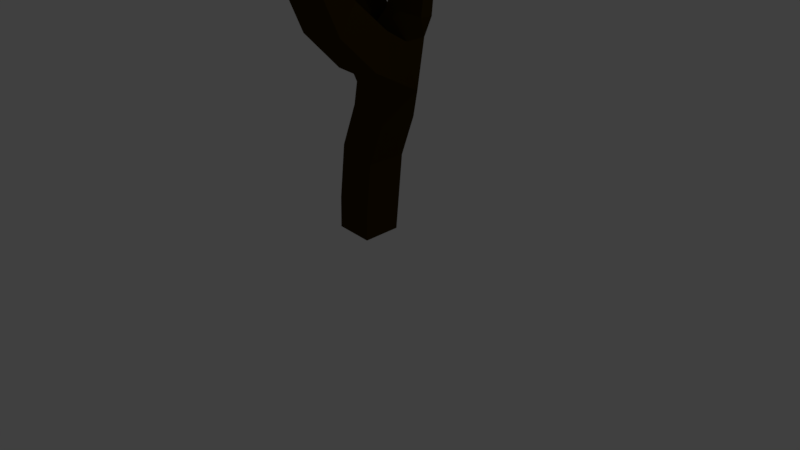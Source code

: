 # Source: Tree1.blend  (saved by Blender 2.78.0; exported with 4.5.12 LTS)
import bpy
from mathutils import Matrix  # noqa: F401  (used for matrix-valued properties, if any)

bpy.ops.wm.read_factory_settings(use_empty=True)
scene = bpy.context.scene
scene.name = 'Scene'

# ---- collections
col_collection_1 = bpy.data.collections.new('Collection 1'); scene.collection.children.link(col_collection_1)

# ---- materials (node trees are filled in below, after node groups)
mat_material_002 = bpy.data.materials.new('Material.002')
mat_material_002.alpha_threshold = 0.0
mat_material_002.use_transparent_shadow = False
mat_material_002.diffuse_color = (0.1249, 0.3185, 0.0, 1.0)
mat_material_002.roughness = 0.5
mat_material_002.specular_intensity = 0.0
mat_material = bpy.data.materials.new('Material')
mat_material.alpha_threshold = 0.0
mat_material.use_transparent_shadow = False
mat_material.diffuse_color = (0.04445, 0.02545, 0.0, 1.0)
mat_material.roughness = 0.5
mat_material.specular_intensity = 0.3489
mat_material.line_color = (0.0, 0.0, 0.0, 1.0)
mat_material_001 = bpy.data.materials.new('Material.001')
mat_material_001.alpha_threshold = 0.0
mat_material_001.use_transparent_shadow = False
mat_material_001.diffuse_color = (0.1062, 0.2668, 0.001884, 1.0)
mat_material_001.roughness = 0.5
mat_material_001.specular_intensity = 0.0
mat_material_006 = bpy.data.materials.new('Material.006')
mat_material_006.alpha_threshold = 0.0
mat_material_006.use_transparent_shadow = False
mat_material_006.diffuse_color = (0.02466, 0.3506, 0.0, 1.0)
mat_material_006.roughness = 0.5
mat_material_006.specular_intensity = 0.0
mat_material_009 = bpy.data.materials.new('Material.009')
mat_material_009.alpha_threshold = 0.0
mat_material_009.use_transparent_shadow = False
mat_material_009.diffuse_color = (0.07015, 0.2529, 0.0, 1.0)
mat_material_009.roughness = 0.5
mat_material_009.specular_intensity = 0.0
mat_material_004 = bpy.data.materials.new('Material.004')
mat_material_004.alpha_threshold = 0.0
mat_material_004.use_transparent_shadow = False
mat_material_004.diffuse_color = (0.006419, 0.1679, 0.0, 1.0)
mat_material_004.roughness = 0.5
mat_material_003 = bpy.data.materials.new('Material.003')
mat_material_003.alpha_threshold = 0.0
mat_material_003.use_transparent_shadow = False
mat_material_003.diffuse_color = (0.00404, 0.2598, 0.0, 1.0)
mat_material_003.roughness = 0.5
mat_material_003.specular_intensity = 0.0
mat_savannah1 = bpy.data.materials.new('Savannah1')
mat_savannah1.alpha_threshold = 0.0
mat_savannah1.use_transparent_shadow = False
mat_savannah1.diffuse_color = (0.0, 0.2266, 0.004035, 1.0)
mat_savannah1.roughness = 0.5
mat_savannah1.specular_intensity = 0.0
mat_material_005 = bpy.data.materials.new('Material.005')
mat_material_005.alpha_threshold = 0.0
mat_material_005.use_transparent_shadow = False
mat_material_005.diffuse_color = (0.0, 0.3185, 0.005528, 1.0)
mat_material_005.roughness = 0.5
mat_material_005.specular_intensity = 0.0
mat_material_007 = bpy.data.materials.new('Material.007')
mat_material_007.alpha_threshold = 0.0
mat_material_007.use_transparent_shadow = False
mat_material_007.diffuse_color = (0.0, 0.233, 0.0054, 1.0)
mat_material_007.roughness = 0.5
mat_material_007.specular_intensity = 0.0
mat_material_008 = bpy.data.materials.new('Material.008')
mat_material_008.alpha_threshold = 0.0
mat_material_008.use_transparent_shadow = False
mat_material_008.diffuse_color = (0.0, 0.5173, 0.002135, 1.0)
mat_material_008.roughness = 0.5
mat_material_008.specular_intensity = 0.0
mat_material_010 = bpy.data.materials.new('Material.010')
mat_material_010.alpha_threshold = 0.0
mat_material_010.use_transparent_shadow = False
mat_material_010.diffuse_color = (0.252, 0.2668, 0.0078, 1.0)
mat_material_010.roughness = 0.5
mat_material_010.specular_intensity = 0.0

# ---- material node trees

# ---- world
world_world = bpy.data.worlds.new('World'); scene.world = world_world
world_world.color = (0.05088, 0.05088, 0.05088)
world_world.use_sun_shadow = False
world_world.sun_shadow_jitter_overblur = 0.0
world_world.cycles.sampling_method = 'MANUAL'

# ---- cameras
cam_camera = bpy.data.cameras.new('Camera')
cam_camera.clip_end = 100.0
cam_camera.lens = 35.0
cam_camera.sensor_width = 32.0
cam_camera.sensor_height = 18.0
cam_camera.ortho_scale = 7.314
cam_camera.dof.focus_distance = 0.0
cam_camera.dof.aperture_fstop = 128.0

# ---- lights
light_lamp = bpy.data.lights.new('Lamp', 'POINT')
light_lamp.transmission_factor = 0.0
light_lamp.cutoff_distance = 30.0
light_lamp.energy = 100.0
light_lamp.shadow_buffer_clip_start = 1.001
light_lamp.shadow_soft_size = 0.1
light_lamp.shadow_maximum_resolution = 0.006
light_lamp.use_absolute_resolution = True
light_lamp_001 = bpy.data.lights.new('Lamp.001', 'POINT')
light_lamp_001.transmission_factor = 0.0
light_lamp_001.cutoff_distance = 30.0
light_lamp_001.energy = 100.0
light_lamp_001.shadow_buffer_clip_start = 1.001
light_lamp_001.shadow_soft_size = 0.1
light_lamp_001.shadow_maximum_resolution = 0.006
light_lamp_001.use_absolute_resolution = True
light_lamp_002 = bpy.data.lights.new('Lamp.002', 'POINT')
light_lamp_002.transmission_factor = 0.0
light_lamp_002.cutoff_distance = 30.0
light_lamp_002.energy = 100.0
light_lamp_002.shadow_buffer_clip_start = 1.001
light_lamp_002.shadow_soft_size = 0.1
light_lamp_002.shadow_maximum_resolution = 0.006
light_lamp_002.use_absolute_resolution = True

# ---- meshes
me_icosphere = bpy.data.meshes.new('Icosphere')
me_icosphere.from_pydata([(-0.4987, -0.6955, -0.5518), (-0.919, 0.1716, -0.3276), (0.003461, 0.7958, 0.00239), (0.7168, 0.5261, -0.4394), (0.3831, 0.6919, 0.06859), (0.1772, 0.2634, 0.7345), (0.2537, -0.7809, -0.5074), (0.8285, -0.09916, -0.5812), (0.2395, 0.3454, -0.8722), (-0.2393, -0.3566, -0.8773), (-0.65, 0.4909, -0.4873), (0.8197, -0.4482, -0.3804), (0.7927, 0.3411, 0.1934), (-0.8132, -0.3624, -0.02073), (-0.008803, -0.9335, 0.131), (-0.3696, 0.7171, 0.1762), (0.3774, -0.2319, 0.6785), (-0.388, -0.2992, 0.8097), (-0.4814, 0.3682, 0.6121)], [], [(0, 6, 14), (1, 0, 13), (2, 10, 15), (3, 2, 4), (3, 4, 12), (4, 15, 5), (16, 12, 5), (12, 4, 5), (5, 15, 18), (18, 17, 5), (17, 16, 5), (17, 14, 16), (2, 15, 4), (1, 17, 18), (1, 13, 17), (14, 11, 16), (15, 1, 18), (15, 10, 1), (13, 14, 17), (13, 0, 14), (6, 11, 14), (11, 12, 16), (11, 7, 12), (7, 3, 12), (8, 2, 3), (8, 10, 2), (8, 9, 10), (9, 1, 10), (9, 0, 1), (7, 8, 3), (7, 9, 8), (9, 6, 0), (9, 7, 6), (7, 11, 6)])
me_icosphere.materials.append(mat_material_002)
me_icosphere.use_remesh_preserve_volume = False
me_icosphere.use_remesh_preserve_attributes = False
me_icosphere.use_mirror_vertex_groups = False
me_icosphere.update()
me_cube = bpy.data.meshes.new('Cube')
me_cube.from_pydata([(0.5336, -0.2553, 1.913), (0.07167, -0.2464, 2.084), (0.09334, 0.2445, 2.118), (0.8054, 0.258, 3.148), (0.6626, -0.2772, 3.299), (1.421, 0.4118, 5.824), (1.277, -1.623, 3.72), (0.9092, -1.756, 3.729), (0.8942, -1.657, 4.369), (1.17, -1.811, 4.829), (1.027, -0.4676, 4.133), (0.7994, -0.3332, 4.031), (0.836, -0.4063, 4.301), (1.021, -0.3901, 4.301), (0.706, 1.24, 4.276), (0.1547, -0.4141, 3.085), (0.3535, 0.01626, 3.274), (0.4617, -0.3275, 3.254), (-0.3221, -0.7562, 4.682), (-0.3082, -0.6246, 4.663), (-0.2369, -0.6268, 4.751), (-0.1906, -0.7184, 4.711), (1.047, 0.2269, 3.996), (1.04, 0.2677, 4.343), (0.7492, 0.2621, 4.341), (0.9873, -0.7204, 2.748), (0.5582, -0.8557, 2.744), (0.4842, -0.6339, 3.128), (0.9133, -0.4986, 3.133), (1.135, 0.1828, 4.323), (1.2, -0.1168, 4.332), (0.9174, -0.1751, 4.437), (0.852, 0.1245, 4.427), (0.7258, 1.497, 5.238), (0.4386, 2.437, 5.401), (0.5138, 1.347, 5.45), (0.6064, 1.768, 5.436), (1.176, -2.243, 5.548), (1.049, -2.459, 5.383), (0.9825, -2.12, 5.587), (0.8497, -1.868, 5.287), (1.075, -1.878, 5.282), (1.075, -1.988, 5.479), (1.05, -2.743, 5.179), (0.814, -2.513, 5.378), (1.053, -2.684, 5.403), (-0.1705, -0.3271, 3.939), (-0.02795, -0.3505, 4.286), (1.351, 0.133, 5.974), (0.2518, 0.2453, 0.3805), (0.2561, -0.2549, 0.3782), (-0.2436, -0.2455, 0.3924), (-0.2342, 0.2544, 0.3924), (-0.1322, 0.2526, 1.527), (1.761, 0.665, 5.889), (1.747, 0.6476, 5.973), (1.688, 0.7093, 5.967), (0.9984, -1.951, 4.177), (1.242, -1.538, 4.381), (1.581, -1.855, 6.61), (1.582, -1.854, 6.667), (1.548, -1.809, 6.667), (0.9261, -3.806, 5.702), (0.9247, -3.747, 5.81), (1.053, -3.74, 5.804), (1.1, -1.098, 5.679), (1.101, -1.123, 5.773), (1.005, -1.112, 5.772), (1.184, 1.483, 5.328), (1.188, 1.483, 5.363), (1.188, 1.518, 5.363), (0.9174, -0.6649, 4.281), (0.915, -0.6365, 4.344), (0.9838, -0.6304, 4.344), (1.07, 2.628, 5.508), (1.059, 2.627, 5.552), (1.045, 2.675, 5.552), (0.07182, -0.2175, 3.846), (0.1499, -0.44, 3.817), (-0.3614, -0.7024, 4.707), (-0.3274, -0.7116, 4.767), (-0.2959, -0.7667, 4.74), (1.018, 0.6961, 4.489), (0.7378, 0.6783, 4.482), (0.737, -1.432, 3.241), (1.039, -1.02, 3.532), (0.9752, 0.18, 4.807), (-0.03035, 2.473, 5.396), (-0.01922, 2.474, 5.473), (-0.01525, 2.398, 5.465), (0.5461, 2.952, 5.397), (0.546, 2.939, 5.475), (0.4687, 2.932, 5.474), (0.4095, 1.279, 5.368), (0.37, 1.353, 5.375), (0.3779, 1.359, 5.462), (0.4122, 1.282, 5.455), (0.5532, 1.876, 5.481), (0.5574, 1.868, 5.514), (0.5254, 1.856, 5.515), (1.115, -2.394, 5.967), (1.061, -2.166, 5.961), (1.367, -2.656, 6.542), (1.372, -2.665, 6.609), (1.43, -2.631, 6.609), (1.073, -1.571, 5.494), (0.6804, -2.054, 6.721), (0.6878, -2.055, 6.79), (0.6802, -2.123, 6.788), (1.032, -3.121, 5.516), (-0.2245, -0.5082, 4.528), (-0.09134, -0.4765, 4.599), (-0.03528, -0.6, 4.549), (1.178, 0.0249, 5.966), (1.202, 0.06466, 6.049), (1.285, 0.01692, 6.048), (0.354, 0.2435, 1.409), (0.2665, -0.2551, 0.7449), (-0.2316, -0.2457, 0.7996), (-0.2225, 0.2542, 0.7953), (0.5558, 0.2356, 1.947), (0.3438, -0.2566, 1.406), (-0.1412, -0.2476, 1.529), (0.6785, 0.1752, 2.297), (0.6436, -0.3074, 2.227), (0.1838, -0.2981, 2.393), (0.2187, 0.1844, 2.462), (0.7251, 0.2279, 2.908), (0.8839, -0.1968, 2.964), (0.4933, -0.3598, 3.039), (0.4345, 0.06011, 3.057), (1.001, -0.09907, 3.218), (0.4844, 0.07019, 3.332), (0.9177, 0.2021, 3.78), (1.066, -0.09005, 3.745), (0.7813, -0.2412, 3.815), (0.6312, 0.05014, 3.837), (1.342, -0.05939, 4.75), (1.052, -0.1195, 4.849), (1.432, 0.3679, 5.627), (1.463, 0.2625, 5.655), (1.35, 0.2281, 5.668), (1.322, 0.3432, 5.654), (1.444, 0.4388, 5.734), (1.516, 0.3774, 5.734), (1.697, 0.727, 5.891), (1.467, 0.3187, 5.812), (0.6458, -1.152, 3.533), (1.353, -1.861, 4.239), (0.8018, -1.446, 3.943), (1.169, -1.31, 3.93), (1.202, -2.231, 4.955), (0.9113, -2.297, 4.878), (0.8137, -2.013, 4.99), (1.095, -1.984, 5.134), (1.174, -2.116, 6.588), (1.199, -2.202, 6.575), (1.398, -1.922, 6.615), (1.397, -1.923, 6.677), (1.546, -1.811, 6.61), (1.438, -1.97, 6.615), (1.437, -1.971, 6.677), (1.052, -3.802, 5.691), (0.8702, -3.126, 5.52), (0.8687, -3.187, 5.37), (1.0, -1.088, 5.684), (1.074, -1.635, 5.632), (0.9159, -1.649, 5.629), (0.777, 1.565, 5.305), (0.769, 1.485, 5.305), (0.705, 1.482, 5.394), (0.7338, 1.579, 5.4), (1.019, 1.531, 5.332), (1.013, 1.47, 5.332), (1.016, 1.47, 5.393), (1.017, 1.531, 5.393), (1.184, 1.518, 5.328), (1.038, -0.2994, 4.026), (0.8231, -0.2036, 4.246), (1.029, -0.1994, 4.239), (0.9862, -0.6588, 4.281), (1.02, 0.7602, 4.215), (0.9515, 1.274, 4.285), (0.9501, 1.219, 4.526), (0.7044, 1.189, 4.519), (0.6587, 1.593, 4.405), (0.8829, 1.556, 4.627), (0.6609, 1.522, 4.618), (0.5958, 1.923, 4.612), (0.8347, 1.804, 4.497), (0.8118, 1.859, 4.768), (0.647, 1.803, 4.773), (0.5471, 2.179, 4.826), (0.7013, 2.222, 4.829), (0.7326, 2.104, 4.933), (0.5764, 2.064, 4.934), (0.4832, 2.466, 5.212), (0.5937, 2.497, 5.214), (0.616, 2.412, 5.288), (0.5054, 2.381, 5.286), (0.6489, 2.482, 5.315), (0.5815, 2.569, 5.401), (1.052, 2.682, 5.507), (0.6134, 2.472, 5.406), (0.8774, 2.56, 5.508), (0.8385, 2.631, 5.503), (0.2708, -0.4109, 2.841), (0.1583, -0.009027, 2.841), (-0.06191, -0.5025, 3.73), (0.04015, -0.07347, 3.12), (0.7519, 0.2188, 3.999), (1.057, 0.1253, 4.196), (0.7686, 0.09601, 4.249), (0.7396, 0.743, 4.208), (0.896, -0.4212, 2.595), (0.4534, -0.5701, 2.595), (1.129, -1.297, 3.234), (1.131, -0.1298, 4.146), (1.264, 0.24, 4.706), (0.789, 1.576, 4.73), (0.8406, 1.741, 4.778), (0.6209, 1.623, 4.763), (0.6666, 1.735, 4.931), (0.6306, 1.525, 5.238), (0.6595, 1.617, 5.264), (0.7535, 1.588, 5.26), (0.4228, 2.435, 5.297), (0.411, 2.536, 5.297), (0.466, 2.552, 5.394), (-0.02249, 2.395, 5.397), (0.4723, 2.591, 5.299), (0.5877, 2.57, 5.286), (0.4743, 2.955, 5.392), (0.6535, 1.453, 5.314), (0.5023, 1.338, 5.363), (0.6003, 1.523, 5.314), (0.6225, 1.545, 5.401), (0.6114, 1.598, 5.343), (0.6825, 1.632, 5.343), (0.5514, 1.742, 5.436), (0.6173, 1.745, 5.492), (0.562, 1.721, 5.493), (0.5212, 1.864, 5.482), (1.131, -2.179, 5.397), (0.8112, -2.304, 5.428), (0.9527, -2.082, 5.428), (1.201, -2.254, 5.946), (1.192, -2.188, 6.55), (0.9639, -2.313, 5.935), (1.123, -2.148, 6.54), (1.12, -2.223, 6.657), (1.199, -2.197, 6.652), (1.15, -2.256, 6.573), (1.335, -2.468, 6.57), (1.276, -2.501, 6.57), (1.279, -2.507, 6.638), (1.338, -2.474, 6.638), (1.425, -2.622, 6.542), (0.832, -2.007, 5.189), (0.8311, -2.135, 5.415), (0.9217, -1.558, 5.501), (1.086, -2.209, 6.582), (1.088, -2.139, 6.601), (1.133, -2.142, 6.659), (0.663, -2.119, 6.722), (1.077, -2.528, 5.123), (0.8149, -2.514, 5.123), (1.03, -3.181, 5.366), (0.8192, -2.749, 5.184), (-0.1771, -0.6448, 4.491), (1.409, 0.2297, 5.754), (1.327, 0.279, 5.754), (1.359, 0.3319, 5.827), (1.322, 0.08539, 5.896), (1.261, -0.02289, 5.965), (1.24, 0.1342, 5.896), (1.268, 0.1814, 5.975), (1.057, 0.1253, 4.196), (1.131, -0.1298, 4.146), (0.8231, -0.2036, 4.246), (0.7686, 0.09601, 4.249), (0.8311, -2.135, 5.415), (1.131, -2.179, 5.397), (0.832, -2.007, 5.189)], [], [(56, 145, 5), (123, 214, 124), (55, 5, 146), (130, 126, 207), (54, 146, 144), (217, 211, 179), (22, 134, 133), (210, 136, 212), (135, 11, 136), (141, 270, 271), (190, 191, 220), (143, 139, 142), (44, 244, 266), (245, 258, 259), (141, 142, 138), (218, 86, 142), (244, 44, 38), (134, 135, 131), (132, 4, 135), (245, 259, 244), (1, 2, 122), (34, 226, 199), (188, 221, 191), (223, 233, 235), (121, 116, 120), (196, 227, 230), (116, 119, 53), (203, 198, 200), (117, 49, 116), (49, 52, 119), (236, 237, 235), (171, 168, 225), (258, 283, 153), (154, 282, 245), (249, 262, 155), (179, 279, 178), (178, 280, 212), (212, 277, 211), (211, 278, 179), (245, 281, 258), (144, 146, 140), (170, 233, 169), (146, 5, 272), (228, 230, 227), (251, 263, 250), (250, 261, 252), (262, 263, 155), (261, 262, 249), (7, 147, 84), (216, 85, 150), (7, 216, 6), (149, 150, 147), (57, 149, 7), (58, 148, 150), (152, 8, 57), (148, 58, 9), (151, 152, 148), (159, 160, 157), (161, 160, 59), (61, 161, 60), (267, 109, 64), (162, 164, 267), (63, 64, 163), (63, 164, 62), (166, 105, 65), (167, 166, 66), (165, 167, 67), (10, 11, 177), (184, 213, 83), (183, 181, 182), (203, 200, 74), (205, 203, 204), (76, 202, 205), (209, 15, 208), (77, 209, 46), (21, 269, 112), (18, 19, 269), (81, 18, 21), (210, 212, 24), (33, 221, 219), (225, 222, 224), (34, 228, 88), (89, 229, 34), (92, 230, 228), (232, 90, 230), (234, 235, 233), (35, 236, 95), (96, 234, 35), (93, 94, 234), (240, 36, 97), (97, 239, 242), (37, 38, 243), (100, 248, 38), (252, 248, 100), (246, 101, 249), (252, 246, 247), (249, 248, 261), (156, 251, 256), (255, 252, 254), (167, 42, 166), (44, 266, 268), (43, 45, 109), (267, 268, 43), (163, 268, 164), (208, 78, 112), (269, 46, 208), (111, 112, 47), (275, 273, 274), (114, 115, 276), (56, 5, 55), (54, 55, 146), (145, 143, 5), (137, 140, 141, 138), (139, 218, 142), (218, 139, 140, 137), (3, 132, 136, 133), (138, 142, 86), (3, 133, 134, 131), (135, 136, 132), (130, 132, 3, 127), (131, 135, 4), (130, 129, 4, 132), (128, 131, 4, 129), (127, 3, 131, 128), (2, 126, 123, 120), (1, 125, 126, 2), (1, 0, 124, 125), (0, 120, 123, 124), (121, 0, 1, 122), (116, 53, 2, 120), (0, 121, 120), (217, 134, 22, 211), (118, 122, 53, 119), (122, 2, 53), (118, 117, 121, 122), (51, 118, 119, 52), (116, 121, 117), (119, 116, 49), (51, 50, 117, 118), (274, 115, 114, 113), (49, 117, 50), (265, 151, 243, 38), (264, 108, 107, 106), (102, 257, 104, 103), (242, 99, 98, 97), (94, 93, 96, 95), (232, 92, 91, 90), (136, 11, 178, 212), (229, 89, 88, 87), (18, 81, 80, 79), (74, 202, 76, 75), (180, 73, 72, 71), (176, 70, 69, 68), (165, 67, 66, 65), (162, 64, 63, 62), (159, 61, 60, 59), (266, 244, 153, 152), (258, 281, 283), (215, 125, 124, 214), (125, 206, 207, 126), (153, 283, 154), (126, 130, 127, 123), (179, 278, 279), (178, 279, 280), (212, 280, 277), (123, 127, 128, 214), (51, 52, 49, 50), (211, 277, 278), (215, 129, 206, 125), (265, 266, 152, 151), (135, 134, 177, 11), (185, 188, 189), (245, 282, 281), (221, 188, 185, 187), (243, 151, 154, 245), (145, 56, 55, 54), (189, 190, 220), (133, 136, 210, 22), (244, 259, 258, 153), (177, 134, 217, 179), (220, 219, 186, 189), (219, 221, 187, 186), (199, 198, 203, 34), (201, 228, 34, 203), (272, 5, 143, 142), (230, 231, 197, 196), (139, 143, 144, 140), (197, 231, 200, 198), (171, 236, 170), (171, 225, 238), (196, 199, 226, 227), (271, 272, 142, 141), (235, 237, 224, 223), (233, 223, 33, 169), (270, 141, 140, 146), (33, 225, 168, 169), (224, 237, 238, 225), (155, 156, 247, 249), (7, 6, 148, 57), (156, 252, 247), (7, 84, 216), (147, 150, 85), (149, 147, 7), (150, 6, 216), (150, 149, 8, 58), (148, 6, 150), (8, 149, 57), (9, 8, 153, 154), (148, 152, 57), (9, 58, 8), (152, 153, 8), (9, 154, 151, 148), (155, 157, 160, 156), (251, 156, 160, 161), (263, 251, 161, 158), (263, 158, 157, 155), (157, 158, 61, 159), (61, 158, 161), (105, 260, 165, 65), (59, 160, 159), (60, 161, 59), (163, 64, 109), (64, 162, 267), (164, 63, 163), (162, 62, 164), (168, 172, 173, 169), (167, 165, 260), (65, 66, 166), (66, 67, 167), (170, 169, 173, 174), (170, 174, 175, 171), (171, 175, 172, 168), (173, 172, 176, 68), (174, 173, 68, 69), (174, 69, 70, 175), (172, 175, 70, 176), (178, 12, 13, 179), (12, 178, 11), (179, 13, 10, 177), (10, 180, 71, 11), (11, 71, 72, 12), (13, 12, 72, 73), (10, 13, 73, 180), (83, 82, 183, 184), (183, 82, 181), (181, 213, 14, 182), (182, 14, 185, 189), (184, 14, 213), (182, 189, 186, 183), (183, 186, 187, 184), (14, 184, 187, 185), (188, 192, 193, 189), (190, 189, 193, 194), (191, 190, 194, 195), (188, 191, 195, 192), (193, 192, 196, 197), (193, 197, 198, 194), (194, 198, 199, 195), (192, 195, 199, 196), (231, 202, 74, 200), (231, 201, 205, 202), (205, 201, 203), (204, 75, 76, 205), (204, 203, 74), (75, 204, 74), (207, 206, 15, 209), (130, 207, 209, 16), (130, 16, 17, 129), (129, 17, 15, 206), (17, 16, 77, 78), (209, 77, 16), (17, 78, 208, 15), (110, 19, 20, 111), (208, 46, 209), (19, 110, 269), (112, 111, 20, 21), (19, 79, 80, 20), (18, 269, 21), (79, 19, 18), (21, 20, 80, 81), (212, 211, 23, 24), (22, 23, 211), (210, 213, 181, 22), (22, 181, 82, 23), (24, 23, 82, 83), (210, 24, 83, 213), (214, 25, 26, 215), (215, 26, 27, 129), (129, 27, 28, 128), (214, 128, 28, 25), (26, 25, 216, 84), (27, 26, 84, 147), (27, 147, 85, 28), (28, 85, 216, 25), (277, 29, 30, 278), (278, 30, 31, 279), (280, 279, 31, 32), (277, 280, 32, 29), (29, 218, 137, 30), (31, 30, 137, 138), (32, 31, 138, 86), (32, 86, 218, 29), (220, 191, 222, 225), (222, 191, 221), (219, 220, 225, 33), (221, 223, 224, 222), (33, 223, 221), (227, 226, 229, 87), (228, 227, 87, 88), (231, 90, 91, 201), (34, 229, 226), (88, 89, 34), (90, 231, 230), (228, 201, 91, 92), (170, 35, 234, 233), (92, 232, 230), (236, 35, 170), (235, 94, 95, 236), (234, 94, 235), (238, 237, 239, 36), (96, 35, 95), (93, 234, 96), (238, 36, 240, 171), (171, 240, 241, 236), (237, 236, 241, 239), (240, 98, 99, 241), (239, 97, 36), (98, 240, 97), (239, 241, 99, 242), (244, 248, 39, 245), (38, 248, 244), (243, 245, 39, 37), (37, 246, 100, 38), (39, 101, 246, 37), (248, 101, 39), (251, 250, 255, 256), (252, 100, 246), (248, 249, 101), (247, 246, 249), (261, 248, 252), (252, 255, 250), (156, 253, 254, 252), (253, 257, 102, 254), (253, 156, 256), (255, 254, 102, 103), (256, 255, 103, 104), (256, 104, 257, 253), (283, 40, 41, 154), (282, 154, 41, 42), (281, 282, 42, 167), (281, 167, 40, 283), (41, 40, 260, 105), (41, 105, 166, 42), (262, 261, 264, 106), (167, 260, 40), (263, 262, 106, 107), (263, 107, 108, 250), (250, 108, 264, 261), (266, 265, 43, 268), (143, 145, 54, 144), (265, 38, 45, 43), (44, 45, 38), (45, 44, 163, 109), (268, 163, 44), (78, 77, 47, 112), (109, 267, 43), (267, 164, 268), (46, 47, 77), (47, 46, 110, 111), (112, 269, 208), (110, 46, 269), (270, 273, 275, 271), (271, 275, 276, 272), (272, 276, 48, 146), (146, 48, 273, 270), (273, 48, 115, 274), (276, 115, 48), (275, 113, 114, 276), (113, 275, 274)])
me_cube.materials.append(mat_material)
me_cube.use_remesh_preserve_volume = False
me_cube.use_remesh_preserve_attributes = False
me_cube.use_mirror_vertex_groups = False
me_cube.update()
me_icosphere_001 = bpy.data.meshes.new('Icosphere.001')
me_icosphere_001.from_pydata([(-0.4987, -0.6955, -0.5518), (-0.919, 0.1716, -0.3276), (0.003461, 0.7958, 0.00239), (0.7168, 0.5261, -0.4394), (0.3831, 0.6919, 0.06859), (0.1772, 0.2634, 0.7345), (0.2537, -0.7809, -0.5074), (0.8285, -0.09916, -0.5812), (0.2395, 0.3454, -0.8722), (-0.2393, -0.3566, -0.8773), (-0.65, 0.4909, -0.4873), (0.8197, -0.4482, -0.3804), (0.7927, 0.3411, 0.1934), (-0.8132, -0.3624, -0.02073), (-0.008803, -0.9335, 0.131), (-0.3696, 0.7171, 0.1762), (0.3774, -0.2319, 0.6785), (-0.388, -0.2992, 0.8097), (-0.4814, 0.3682, 0.6121)], [], [(0, 6, 14), (1, 0, 13), (2, 10, 15), (3, 2, 4), (3, 4, 12), (4, 15, 5), (16, 12, 5), (12, 4, 5), (5, 15, 18), (18, 17, 5), (17, 16, 5), (17, 14, 16), (2, 15, 4), (1, 17, 18), (1, 13, 17), (14, 11, 16), (15, 1, 18), (15, 10, 1), (13, 14, 17), (13, 0, 14), (6, 11, 14), (11, 12, 16), (11, 7, 12), (7, 3, 12), (8, 2, 3), (8, 10, 2), (8, 9, 10), (9, 1, 10), (9, 0, 1), (7, 8, 3), (7, 9, 8), (9, 6, 0), (9, 7, 6), (7, 11, 6)])
me_icosphere_001.materials.append(mat_material_001)
me_icosphere_001.use_remesh_preserve_volume = False
me_icosphere_001.use_remesh_preserve_attributes = False
me_icosphere_001.use_mirror_vertex_groups = False
me_icosphere_001.update()
me_icosphere_002 = bpy.data.meshes.new('Icosphere.002')
me_icosphere_002.from_pydata([(-0.4987, -0.6955, -0.5518), (-0.919, 0.1716, -0.3276), (0.003461, 0.7958, 0.00239), (0.7168, 0.5261, -0.4394), (0.3831, 0.6919, 0.06859), (0.1772, 0.2634, 0.7345), (0.2537, -0.7809, -0.5074), (0.8285, -0.09916, -0.5812), (0.2395, 0.3454, -0.8722), (-0.2393, -0.3566, -0.8773), (-0.65, 0.4909, -0.4873), (0.8197, -0.4482, -0.3804), (0.7927, 0.3411, 0.1934), (-0.8132, -0.3624, -0.02073), (-0.008803, -0.9335, 0.131), (-0.3696, 0.7171, 0.1762), (0.3774, -0.2319, 0.6785), (-0.388, -0.2992, 0.8097), (-0.4814, 0.3682, 0.6121)], [], [(0, 6, 14), (1, 0, 13), (2, 10, 15), (3, 2, 4), (3, 4, 12), (4, 15, 5), (16, 12, 5), (12, 4, 5), (5, 15, 18), (18, 17, 5), (17, 16, 5), (17, 14, 16), (2, 15, 4), (1, 17, 18), (1, 13, 17), (14, 11, 16), (15, 1, 18), (15, 10, 1), (13, 14, 17), (13, 0, 14), (6, 11, 14), (11, 12, 16), (11, 7, 12), (7, 3, 12), (8, 2, 3), (8, 10, 2), (8, 9, 10), (9, 1, 10), (9, 0, 1), (7, 8, 3), (7, 9, 8), (9, 6, 0), (9, 7, 6), (7, 11, 6)])
me_icosphere_002.materials.append(mat_material_006)
me_icosphere_002.use_remesh_preserve_volume = False
me_icosphere_002.use_remesh_preserve_attributes = False
me_icosphere_002.use_mirror_vertex_groups = False
me_icosphere_002.update()
me_icosphere_003 = bpy.data.meshes.new('Icosphere.003')
me_icosphere_003.from_pydata([(-0.4987, -0.6955, -0.5518), (-0.919, 0.1716, -0.3276), (0.003461, 0.7958, 0.00239), (0.7168, 0.5261, -0.4394), (0.3831, 0.6919, 0.06859), (0.1772, 0.2634, 0.7345), (0.2537, -0.7809, -0.5074), (0.8285, -0.09916, -0.5812), (0.2395, 0.3454, -0.8722), (-0.2393, -0.3566, -0.8773), (-0.65, 0.4909, -0.4873), (0.8197, -0.4482, -0.3804), (0.7927, 0.3411, 0.1934), (-0.8132, -0.3624, -0.02073), (-0.008803, -0.9335, 0.131), (-0.3696, 0.7171, 0.1762), (0.3774, -0.2319, 0.6785), (-0.388, -0.2992, 0.8097), (-0.4814, 0.3682, 0.6121)], [], [(0, 6, 14), (1, 0, 13), (2, 10, 15), (3, 2, 4), (3, 4, 12), (4, 15, 5), (16, 12, 5), (12, 4, 5), (5, 15, 18), (18, 17, 5), (17, 16, 5), (17, 14, 16), (2, 15, 4), (1, 17, 18), (1, 13, 17), (14, 11, 16), (15, 1, 18), (15, 10, 1), (13, 14, 17), (13, 0, 14), (6, 11, 14), (11, 12, 16), (11, 7, 12), (7, 3, 12), (8, 2, 3), (8, 10, 2), (8, 9, 10), (9, 1, 10), (9, 0, 1), (7, 8, 3), (7, 9, 8), (9, 6, 0), (9, 7, 6), (7, 11, 6)])
me_icosphere_003.materials.append(mat_material_009)
me_icosphere_003.use_remesh_preserve_volume = False
me_icosphere_003.use_remesh_preserve_attributes = False
me_icosphere_003.use_mirror_vertex_groups = False
me_icosphere_003.update()
me_icosphere_004 = bpy.data.meshes.new('Icosphere.004')
me_icosphere_004.from_pydata([(-0.4987, -0.6955, -0.5518), (-0.919, 0.1716, -0.3276), (0.003461, 0.7958, 0.00239), (0.7168, 0.5261, -0.4394), (0.3831, 0.6919, 0.06859), (0.1772, 0.2634, 0.7345), (0.2537, -0.7809, -0.5074), (0.8285, -0.09916, -0.5812), (0.2395, 0.3454, -0.8722), (-0.2393, -0.3566, -0.8773), (-0.65, 0.4909, -0.4873), (0.8197, -0.4482, -0.3804), (0.7927, 0.3411, 0.1934), (-0.8132, -0.3624, -0.02073), (-0.008803, -0.9335, 0.131), (-0.3696, 0.7171, 0.1762), (0.3774, -0.2319, 0.6785), (-0.388, -0.2992, 0.8097), (-0.4814, 0.3682, 0.6121)], [], [(0, 6, 14), (1, 0, 13), (2, 10, 15), (3, 2, 4), (3, 4, 12), (4, 15, 5), (16, 12, 5), (12, 4, 5), (5, 15, 18), (18, 17, 5), (17, 16, 5), (17, 14, 16), (2, 15, 4), (1, 17, 18), (1, 13, 17), (14, 11, 16), (15, 1, 18), (15, 10, 1), (13, 14, 17), (13, 0, 14), (6, 11, 14), (11, 12, 16), (11, 7, 12), (7, 3, 12), (8, 2, 3), (8, 10, 2), (8, 9, 10), (9, 1, 10), (9, 0, 1), (7, 8, 3), (7, 9, 8), (9, 6, 0), (9, 7, 6), (7, 11, 6)])
me_icosphere_004.materials.append(mat_material_004)
me_icosphere_004.use_remesh_preserve_volume = False
me_icosphere_004.use_remesh_preserve_attributes = False
me_icosphere_004.use_mirror_vertex_groups = False
me_icosphere_004.update()
me_icosphere_005 = bpy.data.meshes.new('Icosphere.005')
me_icosphere_005.from_pydata([(-0.4987, -0.6955, -0.5518), (-0.919, 0.1716, -0.3276), (0.003461, 0.7958, 0.00239), (0.7168, 0.5261, -0.4394), (0.3831, 0.6919, 0.06859), (0.1772, 0.2634, 0.7345), (0.2537, -0.7809, -0.5074), (0.8285, -0.09916, -0.5812), (0.2395, 0.3454, -0.8722), (-0.2393, -0.3566, -0.8773), (-0.65, 0.4909, -0.4873), (0.8197, -0.4482, -0.3804), (0.7927, 0.3411, 0.1934), (-0.8132, -0.3624, -0.02073), (-0.008803, -0.9335, 0.131), (-0.3696, 0.7171, 0.1762), (0.3774, -0.2319, 0.6785), (-0.388, -0.2992, 0.8097), (-0.4814, 0.3682, 0.6121)], [], [(0, 6, 14), (1, 0, 13), (2, 10, 15), (3, 2, 4), (3, 4, 12), (4, 15, 5), (16, 12, 5), (12, 4, 5), (5, 15, 18), (18, 17, 5), (17, 16, 5), (17, 14, 16), (2, 15, 4), (1, 17, 18), (1, 13, 17), (14, 11, 16), (15, 1, 18), (15, 10, 1), (13, 14, 17), (13, 0, 14), (6, 11, 14), (11, 12, 16), (11, 7, 12), (7, 3, 12), (8, 2, 3), (8, 10, 2), (8, 9, 10), (9, 1, 10), (9, 0, 1), (7, 8, 3), (7, 9, 8), (9, 6, 0), (9, 7, 6), (7, 11, 6)])
me_icosphere_005.materials.append(mat_material_003)
me_icosphere_005.use_remesh_preserve_volume = False
me_icosphere_005.use_remesh_preserve_attributes = False
me_icosphere_005.use_mirror_vertex_groups = False
me_icosphere_005.update()
me_icosphere_006 = bpy.data.meshes.new('Icosphere.006')
me_icosphere_006.from_pydata([(-0.4987, -0.6955, -0.5518), (-0.919, 0.1716, -0.3276), (0.003461, 0.7958, 0.00239), (0.7168, 0.5261, -0.4394), (0.3831, 0.6919, 0.06859), (0.1772, 0.2634, 0.7345), (0.2537, -0.7809, -0.5074), (0.8285, -0.09916, -0.5812), (0.2395, 0.3454, -0.8722), (-0.2393, -0.3566, -0.8773), (-0.65, 0.4909, -0.4873), (0.8197, -0.4482, -0.3804), (0.7927, 0.3411, 0.1934), (-0.8132, -0.3624, -0.02073), (-0.008803, -0.9335, 0.131), (-0.3696, 0.7171, 0.1762), (0.3774, -0.2319, 0.6785), (-0.388, -0.2992, 0.8097), (-0.4814, 0.3682, 0.6121)], [], [(0, 6, 14), (1, 0, 13), (2, 10, 15), (3, 2, 4), (3, 4, 12), (4, 15, 5), (16, 12, 5), (12, 4, 5), (5, 15, 18), (18, 17, 5), (17, 16, 5), (17, 14, 16), (2, 15, 4), (1, 17, 18), (1, 13, 17), (14, 11, 16), (15, 1, 18), (15, 10, 1), (13, 14, 17), (13, 0, 14), (6, 11, 14), (11, 12, 16), (11, 7, 12), (7, 3, 12), (8, 2, 3), (8, 10, 2), (8, 9, 10), (9, 1, 10), (9, 0, 1), (7, 8, 3), (7, 9, 8), (9, 6, 0), (9, 7, 6), (7, 11, 6)])
me_icosphere_006.materials.append(mat_savannah1)
me_icosphere_006.use_remesh_preserve_volume = False
me_icosphere_006.use_remesh_preserve_attributes = False
me_icosphere_006.use_mirror_vertex_groups = False
me_icosphere_006.update()
me_icosphere_007 = bpy.data.meshes.new('Icosphere.007')
me_icosphere_007.from_pydata([(-0.4987, -0.6955, -0.5518), (-0.919, 0.1716, -0.3276), (0.003461, 0.7958, 0.00239), (0.7168, 0.5261, -0.4394), (0.3831, 0.6919, 0.06859), (0.1772, 0.2634, 0.7345), (0.2537, -0.7809, -0.5074), (0.8285, -0.09916, -0.5812), (0.2395, 0.3454, -0.8722), (-0.2393, -0.3566, -0.8773), (-0.65, 0.4909, -0.4873), (0.8197, -0.4482, -0.3804), (0.7927, 0.3411, 0.1934), (-0.8132, -0.3624, -0.02073), (-0.008803, -0.9335, 0.131), (-0.3696, 0.7171, 0.1762), (0.3774, -0.2319, 0.6785), (-0.388, -0.2992, 0.8097), (-0.4814, 0.3682, 0.6121)], [], [(0, 6, 14), (1, 0, 13), (2, 10, 15), (3, 2, 4), (3, 4, 12), (4, 15, 5), (16, 12, 5), (12, 4, 5), (5, 15, 18), (18, 17, 5), (17, 16, 5), (17, 14, 16), (2, 15, 4), (1, 17, 18), (1, 13, 17), (14, 11, 16), (15, 1, 18), (15, 10, 1), (13, 14, 17), (13, 0, 14), (6, 11, 14), (11, 12, 16), (11, 7, 12), (7, 3, 12), (8, 2, 3), (8, 10, 2), (8, 9, 10), (9, 1, 10), (9, 0, 1), (7, 8, 3), (7, 9, 8), (9, 6, 0), (9, 7, 6), (7, 11, 6)])
me_icosphere_007.materials.append(mat_material_005)
me_icosphere_007.use_remesh_preserve_volume = False
me_icosphere_007.use_remesh_preserve_attributes = False
me_icosphere_007.use_mirror_vertex_groups = False
me_icosphere_007.update()
me_icosphere_008 = bpy.data.meshes.new('Icosphere.008')
me_icosphere_008.from_pydata([(-0.4987, -0.6955, -0.5518), (-0.919, 0.1716, -0.3276), (0.003461, 0.7958, 0.00239), (0.7168, 0.5261, -0.4394), (0.3831, 0.6919, 0.06859), (0.1772, 0.2634, 0.7345), (0.2537, -0.7809, -0.5074), (0.8285, -0.09916, -0.5812), (0.2395, 0.3454, -0.8722), (-0.2393, -0.3566, -0.8773), (-0.65, 0.4909, -0.4873), (0.8197, -0.4482, -0.3804), (0.7927, 0.3411, 0.1934), (-0.8132, -0.3624, -0.02073), (-0.008803, -0.9335, 0.131), (-0.3696, 0.7171, 0.1762), (0.3774, -0.2319, 0.6785), (-0.388, -0.2992, 0.8097), (-0.4814, 0.3682, 0.6121)], [], [(0, 6, 14), (1, 0, 13), (2, 10, 15), (3, 2, 4), (3, 4, 12), (4, 15, 5), (16, 12, 5), (12, 4, 5), (5, 15, 18), (18, 17, 5), (17, 16, 5), (17, 14, 16), (2, 15, 4), (1, 17, 18), (1, 13, 17), (14, 11, 16), (15, 1, 18), (15, 10, 1), (13, 14, 17), (13, 0, 14), (6, 11, 14), (11, 12, 16), (11, 7, 12), (7, 3, 12), (8, 2, 3), (8, 10, 2), (8, 9, 10), (9, 1, 10), (9, 0, 1), (7, 8, 3), (7, 9, 8), (9, 6, 0), (9, 7, 6), (7, 11, 6)])
me_icosphere_008.materials.append(mat_material_007)
me_icosphere_008.use_remesh_preserve_volume = False
me_icosphere_008.use_remesh_preserve_attributes = False
me_icosphere_008.use_mirror_vertex_groups = False
me_icosphere_008.update()
me_icosphere_009 = bpy.data.meshes.new('Icosphere.009')
me_icosphere_009.from_pydata([(-0.4987, -0.6955, -0.5518), (-0.919, 0.1716, -0.3276), (0.003461, 0.7958, 0.00239), (0.7168, 0.5261, -0.4394), (0.3831, 0.6919, 0.06859), (0.1772, 0.2634, 0.7345), (0.2537, -0.7809, -0.5074), (0.8285, -0.09916, -0.5812), (0.2395, 0.3454, -0.8722), (-0.2393, -0.3566, -0.8773), (-0.65, 0.4909, -0.4873), (0.8197, -0.4482, -0.3804), (0.7927, 0.3411, 0.1934), (-0.8132, -0.3624, -0.02073), (-0.008803, -0.9335, 0.131), (-0.3696, 0.7171, 0.1762), (0.3774, -0.2319, 0.6785), (-0.388, -0.2992, 0.8097), (-0.4814, 0.3682, 0.6121)], [], [(0, 6, 14), (1, 0, 13), (2, 10, 15), (3, 2, 4), (3, 4, 12), (4, 15, 5), (16, 12, 5), (12, 4, 5), (5, 15, 18), (18, 17, 5), (17, 16, 5), (17, 14, 16), (2, 15, 4), (1, 17, 18), (1, 13, 17), (14, 11, 16), (15, 1, 18), (15, 10, 1), (13, 14, 17), (13, 0, 14), (6, 11, 14), (11, 12, 16), (11, 7, 12), (7, 3, 12), (8, 2, 3), (8, 10, 2), (8, 9, 10), (9, 1, 10), (9, 0, 1), (7, 8, 3), (7, 9, 8), (9, 6, 0), (9, 7, 6), (7, 11, 6)])
me_icosphere_009.materials.append(mat_material_008)
me_icosphere_009.use_remesh_preserve_volume = False
me_icosphere_009.use_remesh_preserve_attributes = False
me_icosphere_009.use_mirror_vertex_groups = False
me_icosphere_009.update()
me_icosphere_010 = bpy.data.meshes.new('Icosphere.010')
me_icosphere_010.from_pydata([(-0.4987, -0.6955, -0.5518), (-0.919, 0.1716, -0.3276), (0.003461, 0.7958, 0.00239), (0.7168, 0.5261, -0.4394), (0.3831, 0.6919, 0.06859), (0.1772, 0.2634, 0.7345), (0.2537, -0.7809, -0.5074), (0.8285, -0.09916, -0.5812), (0.2395, 0.3454, -0.8722), (-0.2393, -0.3566, -0.8773), (-0.65, 0.4909, -0.4873), (0.8197, -0.4482, -0.3804), (0.7927, 0.3411, 0.1934), (-0.8132, -0.3624, -0.02073), (-0.008803, -0.9335, 0.131), (-0.3696, 0.7171, 0.1762), (0.3774, -0.2319, 0.6785), (-0.388, -0.2992, 0.8097), (-0.4814, 0.3682, 0.6121)], [], [(0, 6, 14), (1, 0, 13), (2, 10, 15), (3, 2, 4), (3, 4, 12), (4, 15, 5), (16, 12, 5), (12, 4, 5), (5, 15, 18), (18, 17, 5), (17, 16, 5), (17, 14, 16), (2, 15, 4), (1, 17, 18), (1, 13, 17), (14, 11, 16), (15, 1, 18), (15, 10, 1), (13, 14, 17), (13, 0, 14), (6, 11, 14), (11, 12, 16), (11, 7, 12), (7, 3, 12), (8, 2, 3), (8, 10, 2), (8, 9, 10), (9, 1, 10), (9, 0, 1), (7, 8, 3), (7, 9, 8), (9, 6, 0), (9, 7, 6), (7, 11, 6)])
me_icosphere_010.materials.append(mat_material_010)
me_icosphere_010.use_remesh_preserve_volume = False
me_icosphere_010.use_remesh_preserve_attributes = False
me_icosphere_010.use_mirror_vertex_groups = False
me_icosphere_010.update()

# ---- objects
ob_icosphere = bpy.data.objects.new('Icosphere', me_icosphere)
ob_cube = bpy.data.objects.new('Cube', me_cube)
ob_lamp = bpy.data.objects.new('Lamp', light_lamp)
ob_camera = bpy.data.objects.new('Camera', cam_camera)
ob_icosphere_001 = bpy.data.objects.new('Icosphere.001', me_icosphere_001)
ob_icosphere_002 = bpy.data.objects.new('Icosphere.002', me_icosphere_002)
ob_icosphere_003 = bpy.data.objects.new('Icosphere.003', me_icosphere_003)
ob_icosphere_004 = bpy.data.objects.new('Icosphere.004', me_icosphere_004)
ob_icosphere_005 = bpy.data.objects.new('Icosphere.005', me_icosphere_005)
ob_icosphere_006 = bpy.data.objects.new('Icosphere.006', me_icosphere_006)
ob_icosphere_007 = bpy.data.objects.new('Icosphere.007', me_icosphere_007)
ob_icosphere_008 = bpy.data.objects.new('Icosphere.008', me_icosphere_008)
ob_icosphere_009 = bpy.data.objects.new('Icosphere.009', me_icosphere_009)
ob_icosphere_010 = bpy.data.objects.new('Icosphere.010', me_icosphere_010)
ob_lamp_001 = bpy.data.objects.new('Lamp.001', light_lamp_001)
ob_lamp_002 = bpy.data.objects.new('Lamp.002', light_lamp_002)

# ---- transforms, parenting, visibility, modifiers, constraints
ob_icosphere.location = (-0.06617, 2.531, 5.775)
ob_icosphere.rotation_euler = (0.0, -0.0, 2.223)
ob_icosphere.scale = (0.7567, 0.7567, 0.7567)
ob_icosphere.lineart.crease_threshold = 0.0
ob_cube.location = (0.0, 0.0, 0.0)
ob_cube.lock_rotations_4d = False
ob_cube.empty_display_type = 'ARROWS'
ob_cube.lineart.crease_threshold = 0.0
ob_lamp.location = (4.076, 1.005, 9.186)
ob_lamp.rotation_euler = (0.6503, 0.05522, 1.866)
ob_lamp.lock_rotations_4d = False
ob_lamp.empty_display_type = 'ARROWS'
ob_lamp.color = (0.0, 0.0, 0.0, 0.0)
ob_lamp.lineart.crease_threshold = 0.0
ob_camera.location = (7.481, -6.508, 5.344)
ob_camera.rotation_euler = (1.109, 0.0, 0.8149)
ob_camera.lock_rotations_4d = False
ob_camera.empty_display_type = 'ARROWS'
ob_camera.color = (0.0, 0.0, 0.0, 0.0)
ob_camera.display_type = 'WIRE'
ob_camera.lineart.crease_threshold = 0.0
ob_icosphere_001.location = (0.1653, 1.233, 5.608)
ob_icosphere_001.rotation_euler = (0.4274, -0.2995, 2.042)
ob_icosphere_001.scale = (0.603, 0.603, 0.603)
ob_icosphere_001.lineart.crease_threshold = 0.0
ob_icosphere_002.location = (0.8619, -0.8675, 6.253)
ob_icosphere_002.scale = (0.8884, 0.8884, 0.8884)
ob_icosphere_002.lineart.crease_threshold = 0.0
ob_icosphere_003.location = (0.6496, -3.97, 6.08)
ob_icosphere_003.rotation_euler = (0.9586, -0.0, 0.0)
ob_icosphere_003.scale = (1.262, 1.262, 1.262)
ob_icosphere_003.lineart.crease_threshold = 0.0
ob_icosphere_004.location = (1.109, 2.709, 5.773)
ob_icosphere_004.rotation_euler = (0.0, -0.8759, 0.0)
ob_icosphere_004.scale = (0.4344, 0.4344, 0.4344)
ob_icosphere_004.lineart.crease_threshold = 0.0
ob_icosphere_005.location = (0.6496, 3.207, 5.729)
ob_icosphere_005.rotation_euler = (-1.478, -0.0, 0.0)
ob_icosphere_005.scale = (0.9159, 0.9159, 0.9159)
ob_icosphere_005.lineart.crease_threshold = 0.0
ob_icosphere_006.location = (1.076, 1.278, 5.76)
ob_icosphere_006.scale = (0.8464, 0.8464, 0.8464)
ob_icosphere_006.lineart.crease_threshold = 0.0
ob_icosphere_007.location = (1.079, 0.07441, 6.407)
ob_icosphere_007.rotation_euler = (0.4274, -0.2995, 2.042)
ob_icosphere_007.scale = (0.5509, 0.5509, 0.5509)
ob_icosphere_007.lineart.crease_threshold = 0.0
ob_icosphere_008.location = (1.8, -2.375, 6.878)
ob_icosphere_008.rotation_euler = (0.4274, -0.2995, 2.042)
ob_icosphere_008.scale = (1.111, 1.111, 1.111)
ob_icosphere_008.lineart.crease_threshold = 0.0
ob_icosphere_009.location = (0.4059, -1.951, 6.911)
ob_icosphere_009.rotation_euler = (0.0, -0.0, 0.9632)
ob_icosphere_009.scale = (0.6861, 0.6861, 0.6861)
ob_icosphere_009.lineart.crease_threshold = 0.0
ob_icosphere_010.location = (-0.2347, -0.6669, 4.762)
ob_icosphere_010.rotation_euler = (0.4274, -0.2995, 2.042)
ob_icosphere_010.scale = (0.3689, 0.3689, 0.3689)
ob_icosphere_010.lineart.crease_threshold = 0.0
ob_lamp_001.location = (-5.464, 1.005, 9.186)
ob_lamp_001.rotation_euler = (0.6503, 0.05522, 1.866)
ob_lamp_001.lock_rotations_4d = False
ob_lamp_001.empty_display_type = 'ARROWS'
ob_lamp_001.color = (0.0, 0.0, 0.0, 0.0)
ob_lamp_001.lineart.crease_threshold = 0.0
ob_lamp_002.location = (-5.464, 1.005, 5.361)
ob_lamp_002.rotation_euler = (0.6503, 0.05522, 1.866)
ob_lamp_002.lock_rotations_4d = False
ob_lamp_002.empty_display_type = 'ARROWS'
ob_lamp_002.color = (0.0, 0.0, 0.0, 0.0)
ob_lamp_002.lineart.crease_threshold = 0.0

# ---- collection membership
col_collection_1.objects.link(ob_icosphere)
col_collection_1.objects.link(ob_cube)
col_collection_1.objects.link(ob_lamp)
col_collection_1.objects.link(ob_camera)
col_collection_1.objects.link(ob_icosphere_001)
col_collection_1.objects.link(ob_icosphere_002)
col_collection_1.objects.link(ob_icosphere_003)
col_collection_1.objects.link(ob_icosphere_004)
col_collection_1.objects.link(ob_icosphere_005)
col_collection_1.objects.link(ob_icosphere_006)
col_collection_1.objects.link(ob_icosphere_007)
col_collection_1.objects.link(ob_icosphere_008)
col_collection_1.objects.link(ob_icosphere_009)
col_collection_1.objects.link(ob_icosphere_010)
col_collection_1.objects.link(ob_lamp_001)
col_collection_1.objects.link(ob_lamp_002)

# ---- scene / render settings (as saved in the file)
scene.camera = ob_camera
scene.frame_start = 1; scene.frame_end = 250; scene.frame_set(1)
scene.render.engine = 'BLENDER_EEVEE_NEXT'
scene.render.resolution_percentage = 50
scene.render.dither_intensity = 0.0
scene.cycles.use_denoising = False
scene.cycles.samples = 128
scene.cycles.sampling_pattern = 'TABULATED_SOBOL'
scene.cycles.light_sampling_threshold = 0.0
scene.cycles.use_adaptive_sampling = False
scene.cycles.use_light_tree = False
scene.cycles.blur_glossy = 0.0
scene.cycles.sample_clamp_indirect = 0.0
scene.view_settings.view_transform = 'Standard'
bpy.context.view_layer.update()
